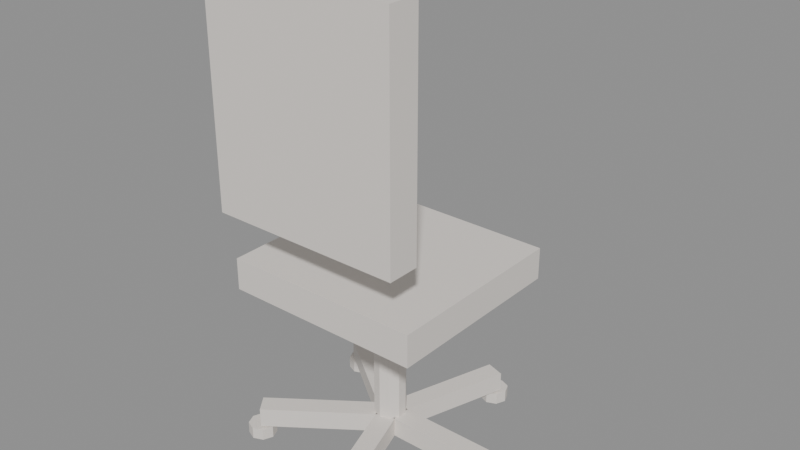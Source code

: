 # Source: MOV_Cadeira_Escrit_v01.blend  (saved by Blender 4.2.66; exported with 4.5.12 LTS)
import bpy
from mathutils import Matrix  # noqa: F401  (used for matrix-valued properties, if any)

bpy.ops.wm.read_factory_settings(use_empty=True)
scene = bpy.context.scene
scene.name = 'Scene'

# ---- materials (node trees are filled in below, after node groups)
mat_polyroom_pbr = bpy.data.materials.new('Polyroom_PBR')

# ---- material node trees
mat_polyroom_pbr.use_nodes = True; mat_polyroom_pbr.node_tree.nodes.clear()
_N = mat_polyroom_pbr.node_tree.nodes; _L = mat_polyroom_pbr.node_tree.links
n0 = _N.new('ShaderNodeBsdfPrincipled'); n0.name = 'Principled BSDF'; n0.location = (10, 300)
n0.inputs[2].default_value = 0.8
n1 = _N.new('ShaderNodeOutputMaterial'); n1.name = 'Material Output'; n1.location = (300, 300)
n2 = _N.new('ShaderNodeAttribute'); n2.name = 'Attribute'; n2.location = (0, 0)
n2.attribute_name = 'Color'
_L.new(n0.outputs[0], n1.inputs[0])
_L.new(n2.outputs[0], n0.inputs[0])
n1.is_active_output = True

# ---- meshes
me_mov_cadeira_escrit_v01 = bpy.data.meshes.new('MOV_Cadeira_Escrit_v01')
me_mov_cadeira_escrit_v01.from_pydata([(-0.2806, -0.24, 0.44), (-0.2806, -0.24, 0.52), (-0.2806, 0.24, 0.44), (-0.2806, 0.24, 0.52), (0.2194, -0.24, 0.44), (0.2194, -0.24, 0.52), (0.2194, 0.24, 0.44), (0.2194, 0.24, 0.52), (-0.2706, -0.28, 0.655), (-0.2706, -0.28, 1.205), (-0.2706, -0.2, 0.655), (-0.2706, -0.2, 1.205), (0.2094, -0.28, 0.655), (0.2094, -0.28, 1.205), (0.2094, -0.2, 0.655), (0.2094, -0.2, 1.205), (-0.03056, 0.04, 0.06), (-0.03056, 0.04, 0.46), (-0.007046, 0.03236, 0.06), (-0.007046, 0.03236, 0.46), (0.007485, 0.01236, 0.06), (0.007485, 0.01236, 0.46), (0.007485, -0.01236, 0.06), (0.007485, -0.01236, 0.46), (-0.007046, -0.03236, 0.06), (-0.007046, -0.03236, 0.46), (-0.03056, -0.04, 0.06), (-0.03056, -0.04, 0.46), (-0.05407, -0.03236, 0.06), (-0.05407, -0.03236, 0.46), (-0.0686, -0.01236, 0.06), (-0.0686, -0.01236, 0.46), (-0.0686, 0.01236, 0.06), (-0.0686, 0.01236, 0.46), (-0.05407, 0.03236, 0.06), (-0.05407, 0.03236, 0.46), (-0.03056, -0.025, 0.035), (-0.03056, -0.025, 0.085), (-0.03056, 0.025, 0.035), (-0.03056, 0.025, 0.085), (0.2894, -0.025, 0.035), (0.2894, -0.025, 0.085), (0.2894, 0.025, 0.035), (0.2894, 0.025, 0.085), (0.2894, 0.035, 0.0), (0.2894, 0.035, 0.03), (0.3142, 0.02475, 0.0), (0.3142, 0.02475, 0.03), (0.3244, 0.0, 0.0), (0.3244, 0.0, 0.03), (0.3142, -0.02475, 0.0), (0.3142, -0.02475, 0.03), (0.2894, -0.035, 0.0), (0.2894, -0.035, 0.03), (0.2647, -0.02475, 0.0), (0.2647, -0.02475, 0.03), (0.2544, 0.0, 0.0), (0.2544, 0.0, 0.03), (0.2647, 0.02475, 0.0), (0.2647, 0.02475, 0.03), (-0.006781, -0.007725, 0.035), (-0.006781, -0.007725, 0.085), (-0.05433, 0.007725, 0.035), (-0.05433, 0.007725, 0.085), (0.0921, 0.2966, 0.035), (0.0921, 0.2966, 0.085), (0.04455, 0.3121, 0.035), (0.04455, 0.3121, 0.085), (0.06833, 0.3393, 0.0), (0.06833, 0.3393, 0.03), (0.09308, 0.3291, 0.0), (0.09308, 0.3291, 0.03), (0.1033, 0.3043, 0.0), (0.1033, 0.3043, 0.03), (0.09308, 0.2796, 0.0), (0.09308, 0.2796, 0.03), (0.06833, 0.2693, 0.0), (0.06833, 0.2693, 0.03), (0.04358, 0.2796, 0.0), (0.04358, 0.2796, 0.03), (0.03333, 0.3043, 0.0), (0.03333, 0.3043, 0.03), (0.04358, 0.3291, 0.0), (0.04358, 0.3291, 0.03), (-0.01586, 0.02023, 0.035), (-0.01586, 0.02023, 0.085), (-0.04525, -0.02023, 0.035), (-0.04525, -0.02023, 0.085), (-0.2747, 0.2083, 0.035), (-0.2747, 0.2083, 0.085), (-0.3041, 0.1679, 0.035), (-0.3041, 0.1679, 0.085), (-0.2894, 0.2231, 0.0), (-0.2894, 0.2231, 0.03), (-0.2647, 0.2128, 0.0), (-0.2647, 0.2128, 0.03), (-0.2544, 0.1881, 0.0), (-0.2544, 0.1881, 0.03), (-0.2647, 0.1633, 0.0), (-0.2647, 0.1633, 0.03), (-0.2894, 0.1531, 0.0), (-0.2894, 0.1531, 0.03), (-0.3142, 0.1633, 0.0), (-0.3142, 0.1633, 0.03), (-0.3244, 0.1881, 0.0), (-0.3244, 0.1881, 0.03), (-0.3142, 0.2128, 0.0), (-0.3142, 0.2128, 0.03), (-0.04525, 0.02023, 0.035), (-0.04525, 0.02023, 0.085), (-0.01586, -0.02023, 0.035), (-0.01586, -0.02023, 0.085), (-0.3041, -0.1679, 0.035), (-0.3041, -0.1679, 0.085), (-0.2747, -0.2083, 0.035), (-0.2747, -0.2083, 0.085), (-0.2894, -0.1531, 0.0), (-0.2894, -0.1531, 0.03), (-0.2647, -0.1633, 0.0), (-0.2647, -0.1633, 0.03), (-0.2544, -0.1881, 0.0), (-0.2544, -0.1881, 0.03), (-0.2647, -0.2128, 0.0), (-0.2647, -0.2128, 0.03), (-0.2894, -0.2231, 0.0), (-0.2894, -0.2231, 0.03), (-0.3142, -0.2128, 0.0), (-0.3142, -0.2128, 0.03), (-0.3244, -0.1881, 0.0), (-0.3244, -0.1881, 0.03), (-0.3142, -0.1633, 0.0), (-0.3142, -0.1633, 0.03), (-0.05433, -0.007725, 0.035), (-0.05433, -0.007725, 0.085), (-0.006781, 0.007725, 0.035), (-0.006781, 0.007725, 0.085), (0.04455, -0.3121, 0.035), (0.04455, -0.3121, 0.085), (0.0921, -0.2966, 0.035), (0.0921, -0.2966, 0.085), (0.06833, -0.2693, 0.0), (0.06833, -0.2693, 0.03), (0.09308, -0.2796, 0.0), (0.09308, -0.2796, 0.03), (0.1033, -0.3043, 0.0), (0.1033, -0.3043, 0.03), (0.09308, -0.3291, 0.0), (0.09308, -0.3291, 0.03), (0.06833, -0.3393, 0.0), (0.06833, -0.3393, 0.03), (0.04358, -0.3291, 0.0), (0.04358, -0.3291, 0.03), (0.03333, -0.3043, 0.0), (0.03333, -0.3043, 0.03), (0.04358, -0.2796, 0.0), (0.04358, -0.2796, 0.03)], [], [(0, 1, 3, 2), (2, 3, 7, 6), (6, 7, 5, 4), (4, 5, 1, 0), (2, 6, 4, 0), (7, 3, 1, 5), (8, 9, 11, 10), (10, 11, 15, 14), (14, 15, 13, 12), (12, 13, 9, 8), (10, 14, 12, 8), (15, 11, 9, 13), (16, 17, 19, 18), (18, 19, 21, 20), (20, 21, 23, 22), (22, 23, 25, 24), (24, 25, 27, 26), (26, 27, 29, 28), (28, 29, 31, 30), (30, 31, 33, 32), (19, 17, 35, 33, 31, 29, 27, 25, 23, 21), (32, 33, 35, 34), (34, 35, 17, 16), (16, 18, 20, 22, 24, 26, 28, 30, 32, 34), (36, 37, 39, 38), (38, 39, 43, 42), (42, 43, 41, 40), (40, 41, 37, 36), (38, 42, 40, 36), (43, 39, 37, 41), (44, 45, 47, 46), (46, 47, 49, 48), (48, 49, 51, 50), (50, 51, 53, 52), (52, 53, 55, 54), (54, 55, 57, 56), (47, 45, 59, 57, 55, 53, 51, 49), (56, 57, 59, 58), (58, 59, 45, 44), (44, 46, 48, 50, 52, 54, 56, 58), (60, 61, 63, 62), (62, 63, 67, 66), (66, 67, 65, 64), (64, 65, 61, 60), (62, 66, 64, 60), (67, 63, 61, 65), (68, 69, 71, 70), (70, 71, 73, 72), (72, 73, 75, 74), (74, 75, 77, 76), (76, 77, 79, 78), (78, 79, 81, 80), (71, 69, 83, 81, 79, 77, 75, 73), (80, 81, 83, 82), (82, 83, 69, 68), (68, 70, 72, 74, 76, 78, 80, 82), (84, 85, 87, 86), (86, 87, 91, 90), (90, 91, 89, 88), (88, 89, 85, 84), (86, 90, 88, 84), (91, 87, 85, 89), (92, 93, 95, 94), (94, 95, 97, 96), (96, 97, 99, 98), (98, 99, 101, 100), (100, 101, 103, 102), (102, 103, 105, 104), (95, 93, 107, 105, 103, 101, 99, 97), (104, 105, 107, 106), (106, 107, 93, 92), (92, 94, 96, 98, 100, 102, 104, 106), (108, 109, 111, 110), (110, 111, 115, 114), (114, 115, 113, 112), (112, 113, 109, 108), (110, 114, 112, 108), (115, 111, 109, 113), (116, 117, 119, 118), (118, 119, 121, 120), (120, 121, 123, 122), (122, 123, 125, 124), (124, 125, 127, 126), (126, 127, 129, 128), (119, 117, 131, 129, 127, 125, 123, 121), (128, 129, 131, 130), (130, 131, 117, 116), (116, 118, 120, 122, 124, 126, 128, 130), (132, 133, 135, 134), (134, 135, 139, 138), (138, 139, 137, 136), (136, 137, 133, 132), (134, 138, 136, 132), (139, 135, 133, 137), (140, 141, 143, 142), (142, 143, 145, 144), (144, 145, 147, 146), (146, 147, 149, 148), (148, 149, 151, 150), (150, 151, 153, 152), (143, 141, 155, 153, 151, 149, 147, 145), (152, 153, 155, 154), (154, 155, 141, 140), (140, 142, 144, 146, 148, 150, 152, 154)])
_uv = me_mov_cadeira_escrit_v01.uv_layers.new(name='UVMap')
_uv.uv.foreach_set('vector', [0.08047, 0.9938, 0.00615, 0.9938, 0.00615, 0.9938, 0.08047, 0.9938, 0.08047, 0.9938, 0.00615, 0.9938, 0.00615, 0.5294, 0.08047, 0.5294, 0.1671, 0.9938, 0.09277, 0.9938, 0.09277, 0.9938, 0.1671, 0.9938, 0.1671, 0.9938, 0.09277, 0.9938, 0.09277, 0.5294, 0.1671, 0.5294, 0.08047, 0.9938, 0.08047, 0.5294, 0.08047, 0.5294, 0.08047, 0.9938, 0.00615, 0.5294, 0.00615, 0.9938, 0.00615, 0.9938, 0.00615, 0.5294, 0.00615, 0.5171, 0.00615, 0.00615, 0.00615, 0.00615, 0.00615, 0.5171, 0.00615, 0.5171, 0.00615, 0.00615, 0.452, 0.00615, 0.452, 0.5171, 0.4643, 0.5171, 0.4643, 0.00615, 0.4643, 0.00615, 0.4643, 0.5171, 0.4643, 0.5171, 0.4643, 0.00615, 0.9102, 0.00615, 0.9102, 0.5171, 0.00615, 0.5171, 0.452, 0.5171, 0.452, 0.5171, 0.00615, 0.5171, 0.452, 0.00615, 0.00615, 0.00615, 0.00615, 0.00615, 0.452, 0.00615, 0.2147, 0.901, 0.2147, 0.5294, 0.2366, 0.5294, 0.2366, 0.901, 0.2366, 0.901, 0.2366, 0.5294, 0.2501, 0.5294, 0.2501, 0.901, 0.2624, 0.901, 0.2624, 0.5294, 0.2624, 0.5294, 0.2624, 0.901, 0.2624, 0.901, 0.2624, 0.5294, 0.2759, 0.5294, 0.2759, 0.901, 0.2759, 0.901, 0.2759, 0.5294, 0.2977, 0.5294, 0.2977, 0.901, 0.2977, 0.901, 0.2977, 0.5294, 0.3195, 0.5294, 0.3195, 0.901, 0.3195, 0.901, 0.3195, 0.5294, 0.333, 0.5294, 0.333, 0.901, 0.1794, 0.901, 0.1794, 0.5294, 0.1794, 0.5294, 0.1794, 0.901, 0.2759, 0.5294, 0.2977, 0.5294, 0.3195, 0.5294, 0.333, 0.5294, 0.333, 0.5294, 0.3195, 0.5294, 0.2977, 0.5294, 0.2759, 0.5294, 0.2624, 0.5294, 0.2624, 0.5294, 0.1794, 0.901, 0.1794, 0.5294, 0.1929, 0.5294, 0.1929, 0.901, 0.1929, 0.901, 0.1929, 0.5294, 0.2147, 0.5294, 0.2147, 0.901, 0.2147, 0.901, 0.2366, 0.901, 0.2501, 0.901, 0.2501, 0.901, 0.2366, 0.901, 0.2147, 0.901, 0.1929, 0.901, 0.1794, 0.901, 0.1794, 0.901, 0.1929, 0.901, 0.3918, 0.8266, 0.3453, 0.8266, 0.3453, 0.8266, 0.3918, 0.8266, 0.3918, 0.8266, 0.3453, 0.8266, 0.3453, 0.5294, 0.3918, 0.5294, 0.4505, 0.8266, 0.4041, 0.8266, 0.4041, 0.8266, 0.4505, 0.8266, 0.4505, 0.8266, 0.4041, 0.8266, 0.4041, 0.5294, 0.4505, 0.5294, 0.3918, 0.8266, 0.3918, 0.5294, 0.3918, 0.5294, 0.3918, 0.8266, 0.3453, 0.5294, 0.3453, 0.8266, 0.3453, 0.8266, 0.3453, 0.5294, 0.4907, 0.842, 0.4628, 0.842, 0.4628, 0.819, 0.4907, 0.819, 0.4907, 0.819, 0.4628, 0.819, 0.4628, 0.8095, 0.4907, 0.8095, 0.5309, 0.8745, 0.503, 0.8745, 0.503, 0.865, 0.5309, 0.865, 0.5309, 0.865, 0.503, 0.865, 0.503, 0.842, 0.5309, 0.842, 0.5309, 0.842, 0.503, 0.842, 0.503, 0.819, 0.5309, 0.819, 0.5309, 0.819, 0.503, 0.819, 0.503, 0.8095, 0.5309, 0.8095, 0.4628, 0.819, 0.4628, 0.842, 0.4628, 0.865, 0.4628, 0.8745, 0.4628, 0.865, 0.4628, 0.842, 0.4628, 0.819, 0.4628, 0.8095, 0.4907, 0.8745, 0.4628, 0.8745, 0.4628, 0.865, 0.4907, 0.865, 0.4907, 0.865, 0.4628, 0.865, 0.4628, 0.842, 0.4907, 0.842, 0.4907, 0.842, 0.4907, 0.819, 0.4907, 0.8095, 0.4907, 0.819, 0.4907, 0.842, 0.4907, 0.865, 0.4907, 0.8745, 0.4907, 0.865, 0.803, 0.7219, 0.7566, 0.7219, 0.7566, 0.6777, 0.803, 0.6777, 0.7443, 0.8137, 0.6978, 0.8137, 0.6978, 0.7219, 0.7443, 0.7219, 0.7443, 0.7219, 0.6978, 0.7219, 0.6978, 0.6777, 0.7443, 0.6777, 0.803, 0.8137, 0.7566, 0.8137, 0.7566, 0.7219, 0.803, 0.7219, 0.7443, 0.8137, 0.7443, 0.7219, 0.7443, 0.6777, 0.7443, 0.7696, 0.6978, 0.7219, 0.6978, 0.8137, 0.6978, 0.7696, 0.6978, 0.6777, 0.8432, 0.5619, 0.8153, 0.5619, 0.8153, 0.5389, 0.8432, 0.5389, 0.8432, 0.5389, 0.8153, 0.5389, 0.8153, 0.5294, 0.8432, 0.5294, 0.8432, 0.6717, 0.8153, 0.6717, 0.8153, 0.6622, 0.8432, 0.6622, 0.8432, 0.6622, 0.8153, 0.6622, 0.8153, 0.6392, 0.8432, 0.6392, 0.8432, 0.6392, 0.8153, 0.6392, 0.8153, 0.6162, 0.8432, 0.6162, 0.8432, 0.6162, 0.8153, 0.6162, 0.8153, 0.6067, 0.8432, 0.6067, 0.8153, 0.5389, 0.8153, 0.5619, 0.8153, 0.5849, 0.8153, 0.5944, 0.8153, 0.5849, 0.8153, 0.5619, 0.8153, 0.5389, 0.8153, 0.5294, 0.8432, 0.5944, 0.8153, 0.5944, 0.8153, 0.5849, 0.8432, 0.5849, 0.8432, 0.5849, 0.8153, 0.5849, 0.8153, 0.5619, 0.8432, 0.5619, 0.8432, 0.5619, 0.8432, 0.5389, 0.8432, 0.5294, 0.8432, 0.5389, 0.8432, 0.5619, 0.8432, 0.5849, 0.8432, 0.5944, 0.8432, 0.5849, 0.5093, 0.7972, 0.4628, 0.7972, 0.4628, 0.7699, 0.5093, 0.7699, 0.5093, 0.7699, 0.4628, 0.7699, 0.4628, 0.5294, 0.5093, 0.5294, 0.568, 0.7972, 0.5216, 0.7972, 0.5216, 0.7699, 0.568, 0.7699, 0.568, 0.7699, 0.5216, 0.7699, 0.5216, 0.5294, 0.568, 0.5294, 0.568, 0.5567, 0.568, 0.7972, 0.568, 0.7699, 0.568, 0.5294, 0.5216, 0.7972, 0.5216, 0.5567, 0.5216, 0.5294, 0.5216, 0.7699, 0.571, 0.842, 0.5432, 0.842, 0.5432, 0.819, 0.571, 0.819, 0.571, 0.819, 0.5432, 0.819, 0.5432, 0.8095, 0.571, 0.8095, 0.6112, 0.8745, 0.5833, 0.8745, 0.5833, 0.865, 0.6112, 0.865, 0.6112, 0.865, 0.5833, 0.865, 0.5833, 0.842, 0.6112, 0.842, 0.6112, 0.842, 0.5833, 0.842, 0.5833, 0.819, 0.6112, 0.819, 0.6112, 0.819, 0.5833, 0.819, 0.5833, 0.8095, 0.6112, 0.8095, 0.5833, 0.865, 0.5833, 0.842, 0.5833, 0.819, 0.5833, 0.8095, 0.5833, 0.819, 0.5833, 0.842, 0.5833, 0.865, 0.5833, 0.8745, 0.571, 0.8745, 0.5432, 0.8745, 0.5432, 0.865, 0.571, 0.865, 0.571, 0.865, 0.5432, 0.865, 0.5432, 0.842, 0.571, 0.842, 0.571, 0.842, 0.571, 0.819, 0.571, 0.8095, 0.571, 0.819, 0.571, 0.842, 0.571, 0.865, 0.571, 0.8745, 0.571, 0.865, 0.6268, 0.5567, 0.5803, 0.5567, 0.5803, 0.5294, 0.6268, 0.5294, 0.6855, 0.7972, 0.6391, 0.7972, 0.6391, 0.5567, 0.6855, 0.5567, 0.6855, 0.5567, 0.6391, 0.5567, 0.6391, 0.5294, 0.6855, 0.5294, 0.6268, 0.7972, 0.5803, 0.7972, 0.5803, 0.5567, 0.6268, 0.5567, 0.6268, 0.5294, 0.6268, 0.7699, 0.6268, 0.7972, 0.6268, 0.5567, 0.5803, 0.7699, 0.5803, 0.5294, 0.5803, 0.5567, 0.5803, 0.7972, 0.6514, 0.842, 0.6235, 0.842, 0.6235, 0.819, 0.6514, 0.819, 0.6514, 0.819, 0.6235, 0.819, 0.6235, 0.8095, 0.6514, 0.8095, 0.8834, 0.5944, 0.8555, 0.5944, 0.8555, 0.5849, 0.8834, 0.5849, 0.8834, 0.5849, 0.8555, 0.5849, 0.8555, 0.5619, 0.8834, 0.5619, 0.8834, 0.5619, 0.8555, 0.5619, 0.8555, 0.5389, 0.8834, 0.5389, 0.8834, 0.5389, 0.8555, 0.5389, 0.8555, 0.5294, 0.8834, 0.5294, 0.6235, 0.819, 0.6235, 0.842, 0.6235, 0.865, 0.6235, 0.8745, 0.6235, 0.865, 0.6235, 0.842, 0.6235, 0.819, 0.6235, 0.8095, 0.6514, 0.8745, 0.6235, 0.8745, 0.6235, 0.865, 0.6514, 0.865, 0.6514, 0.865, 0.6235, 0.865, 0.6235, 0.842, 0.6514, 0.842, 0.6514, 0.842, 0.6514, 0.819, 0.6514, 0.8095, 0.6514, 0.819, 0.6514, 0.842, 0.6514, 0.865, 0.6514, 0.8745, 0.6514, 0.865, 0.7443, 0.6654, 0.6978, 0.6654, 0.6978, 0.6212, 0.7443, 0.6212, 0.7443, 0.6212, 0.6978, 0.6212, 0.6978, 0.5294, 0.7443, 0.5294, 0.803, 0.6654, 0.7566, 0.6654, 0.7566, 0.6212, 0.803, 0.6212, 0.803, 0.6212, 0.7566, 0.6212, 0.7566, 0.5294, 0.803, 0.5294, 0.7443, 0.6212, 0.7443, 0.5294, 0.7443, 0.5735, 0.7443, 0.6654, 0.6978, 0.5294, 0.6978, 0.6212, 0.6978, 0.6654, 0.6978, 0.5735, 0.8432, 0.7165, 0.8153, 0.7165, 0.8153, 0.6936, 0.8432, 0.6936, 0.8432, 0.6936, 0.8153, 0.6936, 0.8153, 0.684, 0.8432, 0.684, 0.8432, 0.8264, 0.8153, 0.8264, 0.8153, 0.8169, 0.8432, 0.8169, 0.8432, 0.8169, 0.8153, 0.8169, 0.8153, 0.7939, 0.8432, 0.7939, 0.8432, 0.7939, 0.8153, 0.7939, 0.8153, 0.7709, 0.8432, 0.7709, 0.8432, 0.7709, 0.8153, 0.7709, 0.8153, 0.7614, 0.8432, 0.7614, 0.8153, 0.6936, 0.8153, 0.7165, 0.8153, 0.7395, 0.8153, 0.7491, 0.8153, 0.7395, 0.8153, 0.7165, 0.8153, 0.6936, 0.8153, 0.684, 0.8432, 0.7491, 0.8153, 0.7491, 0.8153, 0.7395, 0.8432, 0.7395, 0.8432, 0.7395, 0.8153, 0.7395, 0.8153, 0.7165, 0.8432, 0.7165, 0.8432, 0.7165, 0.8432, 0.6936, 0.8432, 0.684, 0.8432, 0.6936, 0.8432, 0.7165, 0.8432, 0.7395, 0.8432, 0.7491, 0.8432, 0.7395])
_ca = me_mov_cadeira_escrit_v01.color_attributes.new('Color', 'FLOAT_COLOR', 'POINT')
_ca.data.foreach_set('color', [0.8, 0.75, 0.7, 1.0, 0.8, 0.75, 0.7, 1.0, 0.8, 0.75, 0.7, 1.0, 0.8, 0.75, 0.7, 1.0, 0.8, 0.75, 0.7, 1.0, 0.8, 0.75, 0.7, 1.0, 0.8, 0.75, 0.7, 1.0, 0.8, 0.75, 0.7, 1.0, 0.8, 0.75, 0.7, 1.0, 0.8, 0.75, 0.7, 1.0, 0.8, 0.75, 0.7, 1.0, 0.8, 0.75, 0.7, 1.0, 0.8, 0.75, 0.7, 1.0, 0.8, 0.75, 0.7, 1.0, 0.8, 0.75, 0.7, 1.0, 0.8, 0.75, 0.7, 1.0, 0.8, 0.75, 0.7, 1.0, 0.8, 0.75, 0.7, 1.0, 0.8, 0.75, 0.7, 1.0, 0.8, 0.75, 0.7, 1.0, 0.8, 0.75, 0.7, 1.0, 0.8, 0.75, 0.7, 1.0, 0.8, 0.75, 0.7, 1.0, 0.8, 0.75, 0.7, 1.0, 0.8, 0.75, 0.7, 1.0, 0.8, 0.75, 0.7, 1.0, 0.8, 0.75, 0.7, 1.0, 0.8, 0.75, 0.7, 1.0, 0.8, 0.75, 0.7, 1.0, 0.8, 0.75, 0.7, 1.0, 0.8, 0.75, 0.7, 1.0, 0.8, 0.75, 0.7, 1.0, 0.8, 0.75, 0.7, 1.0, 0.8, 0.75, 0.7, 1.0, 0.8, 0.75, 0.7, 1.0, 0.8, 0.75, 0.7, 1.0, 0.8, 0.75, 0.7, 1.0, 0.8, 0.75, 0.7, 1.0, 0.8, 0.75, 0.7, 1.0, 0.8, 0.75, 0.7, 1.0, 0.8, 0.75, 0.7, 1.0, 0.8, 0.75, 0.7, 1.0, 0.8, 0.75, 0.7, 1.0, 0.8, 0.75, 0.7, 1.0, 0.8, 0.75, 0.7, 1.0, 0.8, 0.75, 0.7, 1.0, 0.8, 0.75, 0.7, 1.0, 0.8, 0.75, 0.7, 1.0, 0.8, 0.75, 0.7, 1.0, 0.8, 0.75, 0.7, 1.0, 0.8, 0.75, 0.7, 1.0, 0.8, 0.75, 0.7, 1.0, 0.8, 0.75, 0.7, 1.0, 0.8, 0.75, 0.7, 1.0, 0.8, 0.75, 0.7, 1.0, 0.8, 0.75, 0.7, 1.0, 0.8, 0.75, 0.7, 1.0, 0.8, 0.75, 0.7, 1.0, 0.8, 0.75, 0.7, 1.0, 0.8, 0.75, 0.7, 1.0, 0.8, 0.75, 0.7, 1.0, 0.8, 0.75, 0.7, 1.0, 0.8, 0.75, 0.7, 1.0, 0.8, 0.75, 0.7, 1.0, 0.8, 0.75, 0.7, 1.0, 0.8, 0.75, 0.7, 1.0, 0.8, 0.75, 0.7, 1.0, 0.8, 0.75, 0.7, 1.0, 0.8, 0.75, 0.7, 1.0, 0.8, 0.75, 0.7, 1.0, 0.8, 0.75, 0.7, 1.0, 0.8, 0.75, 0.7, 1.0, 0.8, 0.75, 0.7, 1.0, 0.8, 0.75, 0.7, 1.0, 0.8, 0.75, 0.7, 1.0, 0.8, 0.75, 0.7, 1.0, 0.8, 0.75, 0.7, 1.0, 0.8, 0.75, 0.7, 1.0, 0.8, 0.75, 0.7, 1.0, 0.8, 0.75, 0.7, 1.0, 0.8, 0.75, 0.7, 1.0, 0.8, 0.75, 0.7, 1.0, 0.8, 0.75, 0.7, 1.0, 0.8, 0.75, 0.7, 1.0, 0.8, 0.75, 0.7, 1.0, 0.8, 0.75, 0.7, 1.0, 0.8, 0.75, 0.7, 1.0, 0.8, 0.75, 0.7, 1.0, 0.8, 0.75, 0.7, 1.0, 0.8, 0.75, 0.7, 1.0, 0.8, 0.75, 0.7, 1.0, 0.8, 0.75, 0.7, 1.0, 0.8, 0.75, 0.7, 1.0, 0.8, 0.75, 0.7, 1.0, 0.8, 0.75, 0.7, 1.0, 0.8, 0.75, 0.7, 1.0, 0.8, 0.75, 0.7, 1.0, 0.8, 0.75, 0.7, 1.0, 0.8, 0.75, 0.7, 1.0, 0.8, 0.75, 0.7, 1.0, 0.8, 0.75, 0.7, 1.0, 0.8, 0.75, 0.7, 1.0, 0.8, 0.75, 0.7, 1.0, 0.8, 0.75, 0.7, 1.0, 0.8, 0.75, 0.7, 1.0, 0.8, 0.75, 0.7, 1.0, 0.8, 0.75, 0.7, 1.0, 0.8, 0.75, 0.7, 1.0, 0.8, 0.75, 0.7, 1.0, 0.8, 0.75, 0.7, 1.0, 0.8, 0.75, 0.7, 1.0, 0.8, 0.75, 0.7, 1.0, 0.8, 0.75, 0.7, 1.0, 0.8, 0.75, 0.7, 1.0, 0.8, 0.75, 0.7, 1.0, 0.8, 0.75, 0.7, 1.0, 0.8, 0.75, 0.7, 1.0, 0.8, 0.75, 0.7, 1.0, 0.8, 0.75, 0.7, 1.0, 0.8, 0.75, 0.7, 1.0, 0.8, 0.75, 0.7, 1.0, 0.8, 0.75, 0.7, 1.0, 0.8, 0.75, 0.7, 1.0, 0.8, 0.75, 0.7, 1.0, 0.8, 0.75, 0.7, 1.0, 0.8, 0.75, 0.7, 1.0, 0.8, 0.75, 0.7, 1.0, 0.8, 0.75, 0.7, 1.0, 0.8, 0.75, 0.7, 1.0, 0.8, 0.75, 0.7, 1.0, 0.8, 0.75, 0.7, 1.0, 0.8, 0.75, 0.7, 1.0, 0.8, 0.75, 0.7, 1.0, 0.8, 0.75, 0.7, 1.0, 0.8, 0.75, 0.7, 1.0, 0.8, 0.75, 0.7, 1.0, 0.8, 0.75, 0.7, 1.0, 0.8, 0.75, 0.7, 1.0, 0.8, 0.75, 0.7, 1.0, 0.8, 0.75, 0.7, 1.0, 0.8, 0.75, 0.7, 1.0, 0.8, 0.75, 0.7, 1.0, 0.8, 0.75, 0.7, 1.0, 0.8, 0.75, 0.7, 1.0, 0.8, 0.75, 0.7, 1.0, 0.8, 0.75, 0.7, 1.0, 0.8, 0.75, 0.7, 1.0, 0.8, 0.75, 0.7, 1.0, 0.8, 0.75, 0.7, 1.0, 0.8, 0.75, 0.7, 1.0, 0.8, 0.75, 0.7, 1.0, 0.8, 0.75, 0.7, 1.0, 0.8, 0.75, 0.7, 1.0, 0.8, 0.75, 0.7, 1.0, 0.8, 0.75, 0.7, 1.0, 0.8, 0.75, 0.7, 1.0])
me_mov_cadeira_escrit_v01.materials.append(mat_polyroom_pbr)
me_mov_cadeira_escrit_v01.update()

# ---- objects
ob_mov_cadeira_escrit_v01 = bpy.data.objects.new('MOV_Cadeira_Escrit_v01', me_mov_cadeira_escrit_v01)

# ---- transforms, parenting, visibility, modifiers, constraints
ob_mov_cadeira_escrit_v01.location = (0.0, 0.0, 0.0)

# ---- collection membership
scene.collection.objects.link(ob_mov_cadeira_escrit_v01)

# ---- scene / render settings (as saved in the file)
scene.frame_start = 1; scene.frame_end = 250; scene.frame_set(1)
scene.render.engine = 'BLENDER_EEVEE_NEXT'
bpy.context.view_layer.update()

# ---- added for rendering (the .blend has no active camera and no usable light): camera, sun + grey world if the file has none
cam_auto = bpy.data.cameras.new('AutoCamera')
cam_auto.lens = 50.0
cam_auto.sensor_width = 36.0
cam_auto.clip_end = 1000.0
ob_auto_camera = bpy.data.objects.new('AutoCamera', cam_auto)
scene.collection.objects.link(ob_auto_camera)
ob_auto_camera.location = (1.41341, -1.69609, 1.73323)
ob_auto_camera.rotation_euler = (1.09748, -7.21219e-08, 0.694738)
scene.camera = ob_auto_camera
light_auto_sun = bpy.data.lights.new('AutoSun', 'SUN')
light_auto_sun.energy = 3.0
light_auto_sun.angle = 0.0523599
ob_auto_sun = bpy.data.objects.new('AutoSun', light_auto_sun)
scene.collection.objects.link(ob_auto_sun)
ob_auto_sun.rotation_euler = (0.872665, 0.174533, 0.523599)
if scene.world is None:
    world_auto = bpy.data.worlds.new('AutoWorld')
    world_auto.color = (0.3, 0.3, 0.3)
    scene.world = world_auto
bpy.context.view_layer.update()
